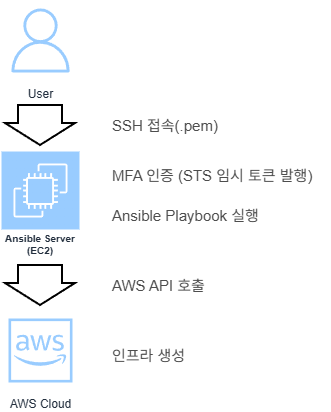

The diagram above was exported from draw.io. Its source (the exported page's mxGraphModel, read from the mxfile embedded in the PNG):
<mxGraphModel dx="772" dy="1102" grid="1" gridSize="10" guides="1" tooltips="1" connect="1" arrows="1" fold="1" page="1" pageScale="1" pageWidth="827" pageHeight="1169" math="0" shadow="0">
  <root>
    <mxCell id="0" />
    <mxCell id="1" parent="0" />
    <mxCell id="gPKdaV4BCwdgwGVjxRE5-1" parent="1" style="sketch=0;outlineConnect=0;fontColor=#232F3E;gradientColor=none;strokeColor=#ffffff;fillColor=#99CCFF;dashed=0;verticalLabelPosition=middle;verticalAlign=bottom;align=center;html=1;whiteSpace=wrap;fontSize=10;fontStyle=1;spacing=3;shape=mxgraph.aws4.productIcon;prIcon=mxgraph.aws4.ec2;" value="Ansible Server&lt;br&gt;(EC2)" vertex="1">
      <mxGeometry height="110" width="80" x="160" y="270" as="geometry" />
    </mxCell>
    <mxCell id="gPKdaV4BCwdgwGVjxRE5-2" parent="1" style="sketch=0;outlineConnect=0;fontColor=#232F3E;gradientColor=none;strokeColor=#99CCFF;fillColor=none;dashed=0;verticalLabelPosition=bottom;verticalAlign=top;align=center;html=1;fontSize=12;fontStyle=0;aspect=fixed;shape=mxgraph.aws4.resourceIcon;resIcon=mxgraph.aws4.user;" value="User" vertex="1">
      <mxGeometry height="80" width="80" x="160" y="120" as="geometry" />
    </mxCell>
    <mxCell id="gPKdaV4BCwdgwGVjxRE5-3" parent="1" style="verticalLabelPosition=bottom;verticalAlign=top;html=1;strokeWidth=2;shape=mxgraph.arrows2.arrow;dy=0.37;dx=22;notch=0;rotation=90;fillColor=#FFFFFF;" value="" vertex="1">
      <mxGeometry height="70" width="40" x="180" y="210" as="geometry" />
    </mxCell>
    <mxCell id="gPKdaV4BCwdgwGVjxRE5-4" parent="1" style="verticalLabelPosition=bottom;verticalAlign=top;html=1;strokeWidth=2;shape=mxgraph.arrows2.arrow;dy=0.37;dx=22;notch=0;rotation=90;fillColor=#FFFFFF;" value="" vertex="1">
      <mxGeometry height="70" width="40" x="180" y="370" as="geometry" />
    </mxCell>
    <mxCell id="gPKdaV4BCwdgwGVjxRE5-7" parent="1" style="sketch=0;outlineConnect=0;fontColor=#232F3E;gradientColor=none;strokeColor=#99CCFF;fillColor=#ffffff;dashed=0;verticalLabelPosition=bottom;verticalAlign=top;align=center;html=1;fontSize=12;fontStyle=0;aspect=fixed;shape=mxgraph.aws4.resourceIcon;resIcon=mxgraph.aws4.aws_cloud;" value="AWS Cloud" vertex="1">
      <mxGeometry height="80" width="80" x="160" y="430" as="geometry" />
    </mxCell>
    <mxCell id="gPKdaV4BCwdgwGVjxRE5-8" parent="1" style="text;html=1;whiteSpace=wrap;strokeColor=none;fillColor=none;align=left;verticalAlign=middle;rounded=0;fontSize=15;fontColor=#4D4D4D;" value="SSH 접속(.pem)" vertex="1">
      <mxGeometry height="30" width="130" x="270" y="230" as="geometry" />
    </mxCell>
    <mxCell id="gPKdaV4BCwdgwGVjxRE5-9" parent="1" style="text;html=1;whiteSpace=wrap;strokeColor=none;fillColor=none;align=left;verticalAlign=middle;rounded=0;fontSize=15;fontColor=#4D4D4D;" value="MFA 인증 (STS 임시 토큰 발행)" vertex="1">
      <mxGeometry height="30" width="220" x="270" y="280" as="geometry" />
    </mxCell>
    <mxCell id="gPKdaV4BCwdgwGVjxRE5-10" parent="1" style="text;html=1;whiteSpace=wrap;strokeColor=none;fillColor=none;align=left;verticalAlign=middle;rounded=0;fontSize=15;fontColor=#4D4D4D;" value="Ansible Playbook 실행" vertex="1">
      <mxGeometry height="30" width="220" x="270" y="320" as="geometry" />
    </mxCell>
    <mxCell id="gPKdaV4BCwdgwGVjxRE5-11" parent="1" style="text;html=1;whiteSpace=wrap;strokeColor=none;fillColor=none;align=left;verticalAlign=middle;rounded=0;fontSize=15;fontColor=#4D4D4D;" value="인프라 생성" vertex="1">
      <mxGeometry height="30" width="220" x="270" y="460" as="geometry" />
    </mxCell>
    <mxCell id="gPKdaV4BCwdgwGVjxRE5-12" parent="1" style="text;html=1;whiteSpace=wrap;strokeColor=none;fillColor=none;align=left;verticalAlign=middle;rounded=0;fontSize=15;fontColor=#4D4D4D;" value="AWS API 호출" vertex="1">
      <mxGeometry height="30" width="220" x="270" y="390" as="geometry" />
    </mxCell>
  </root>
</mxGraphModel>